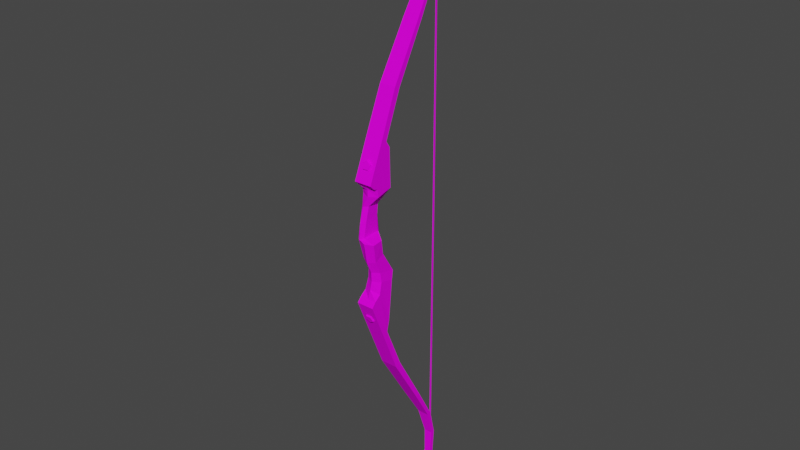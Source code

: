 # Source: RecurveBow.blend  (saved by Blender 3.0.42; exported with 4.5.12 LTS)
import bpy
from mathutils import Matrix  # noqa: F401  (used for matrix-valued properties, if any)

bpy.ops.wm.read_factory_settings(use_empty=True)
scene = bpy.context.scene
scene.name = 'Scene'

# ---- collections
col_collection = bpy.data.collections.new('Collection'); scene.collection.children.link(col_collection)

# ---- images (referenced by path relative to the original .blend; pixels are not part of the script)
import os
ASSET_DIR = os.environ.get("B2B_ASSET_DIR", "")  # directory of the original .blend (textures are referenced by path, not embedded)
HERE = os.path.dirname(os.path.abspath(__file__))  # packed textures are extracted next to this script under _unpacked/

def load_image(name, relpath, width, height, colorspace="sRGB"):
    """Load a texture the original file referenced (path relative to the .blend, or extracted next to this script)."""
    p = next((c for c in (os.path.join(HERE, relpath), os.path.join(ASSET_DIR, relpath)) if relpath and os.path.exists(c)), "")
    if p:
        img = bpy.data.images.load(p, check_existing=True)
        img.name = name
    else:  # same state as the original file: an image datablock whose file is absent (Cycles renders it pink)
        img = bpy.data.images.new(name, width, height)
        img.source = "FILE"
        img.filepath = "//" + (relpath or name)
    img.colorspace_settings.name = colorspace
    return img
img_t_pallet_png = load_image('T_Pallet.png', 'T_Pallet.png', 1024, 1024, 'sRGB')

# ---- materials (node trees are filled in below, after node groups)
mat_material = bpy.data.materials.new('Material')
mat_material.alpha_threshold = 0.0
mat_material.use_transparent_shadow = False
mat_material.line_color = (0.0, 0.0, 0.0, 1.0)

# ---- material node trees
mat_material.use_nodes = True; mat_material.node_tree.nodes.clear()
_N = mat_material.node_tree.nodes; _L = mat_material.node_tree.links
n0 = _N.new('ShaderNodeOutputMaterial'); n0.name = 'Material Output'; n0.location = (300, 300)
n1 = _N.new('ShaderNodeTexCoord'); n1.name = 'Texture Coordinate'; n1.location = (-574, 213)
n2 = _N.new('ShaderNodeBsdfPrincipled'); n2.name = 'Principled BSDF'; n2.location = (10, 300)
n2.distribution = 'GGX'
n2.subsurface_method = 'RANDOM_WALK_SKIN'
n2.inputs[2].default_value = 0.8276
n2.inputs[3].default_value = 1.45
n2.inputs[13].default_value = 0.06897
n2.inputs[27].default_value = (0.0, 0.0, 0.0, 1.0)
n2.inputs[28].default_value = 1.0
n3 = _N.new('ShaderNodeTexImage'); n3.name = 'Image Texture'; n3.location = (-321, 165)
n3.image = img_t_pallet_png
_L.new(n2.outputs[0], n0.inputs[0])
_L.new(n1.outputs[2], n3.inputs[0])
_L.new(n1.outputs[1], n2.inputs[5])
_L.new(n3.outputs[1], n2.inputs[4])
_L.new(n3.outputs[0], n2.inputs[0])
n0.is_active_output = True

# ---- world
world_world = bpy.data.worlds.new('World'); scene.world = world_world
world_world.use_nodes = True; world_world.node_tree.nodes.clear()
_N = world_world.node_tree.nodes; _L = world_world.node_tree.links
n0 = _N.new('ShaderNodeOutputWorld'); n0.name = 'World Output'; n0.location = (300, 300)
n1 = _N.new('ShaderNodeBackground'); n1.name = 'Background'; n1.location = (10, 300)
n1.inputs[0].default_value = (0.05088, 0.05088, 0.05088, 1.0)
_L.new(n1.outputs[0], n0.inputs[0])
n0.is_active_output = True
world_world.color = (0.05088, 0.05088, 0.05088)
world_world.use_sun_shadow = False
world_world.sun_shadow_jitter_overblur = 0.0

# ---- meshes
me_cube_003 = bpy.data.meshes.new('Cube.003')
me_cube_003.from_pydata([(0.01757, -0.01014, -0.1089), (0.01707, 0.02365, -0.1906), (-0.0184, -0.01011, -0.1088), (-0.0189, 0.02365, -0.1909), (0.01427, -0.004394, -0.02844), (0.0182, -0.01385, 0.01226), (0.01427, 0.01624, -0.01805), (0.0182, 0.008028, 0.01455), (-0.01477, -0.004346, -0.02834), (-0.0182, -0.01367, 0.01218), (-0.01477, 0.01632, -0.01822), (-0.0182, 0.008252, 0.01437), (0.01477, 0.007162, -0.05472), (0.01477, 0.04353, -0.06365), (-0.01394, 0.007345, -0.05467), (-0.01394, 0.04358, -0.0634), (0.01677, 0.008623, -0.07496), (0.01677, 0.0385, -0.08125), (-0.0161, 0.008684, -0.07483), (-0.0161, 0.03849, -0.08124), (0.01694, 0.002993, -0.09996), (0.01594, 0.03058, -0.1691), (-0.0186, 0.002916, -0.09996), (-0.0196, 0.03078, -0.1693), (-0.004346, -0.01424, 0.02054), (-0.004346, 0.0242, 0.02135), (-0.0182, -0.01399, 0.02037), (-0.0182, 0.02435, 0.02121), (-0.003942, -0.00825, 0.05323), (-0.003942, 0.02155, 0.05512), (-0.0182, -0.00843, 0.05311), (-0.0182, 0.02156, 0.05496), (-0.002777, -0.002476, 0.08159), (-0.002777, 0.0228, 0.0795), (-0.0182, -0.002476, 0.08165), (-0.0182, 0.0228, 0.07955), (0.0182, 0.0008956, 0.1049), (0.0182, 0.03385, 0.1127), (-0.0182, 0.0006708, 0.1047), (-0.0182, 0.034, 0.1128), (0.0182, -0.002093, 0.122), (0.0182, 0.03194, 0.193), (-0.0182, -0.002144, 0.1218), (-0.0182, 0.03202, 0.1932), (0.0182, -0.01081, 0.1239), (0.0182, 0.02325, 0.2063), (-0.0182, -0.01081, 0.1239), (-0.0182, 0.02325, 0.2063), (-0.0004162, -0.01013, -0.1088), (-0.0002497, -0.01205, -0.03149), (1.68e-09, -0.02012, 0.01184), (0.0004162, -0.00181, -0.05564), (0.000333, -0.0007182, -0.07492), (-0.0008324, -0.00399, -0.09296), (-0.01031, -0.02132, 0.01837), (-0.01107, -0.01704, 0.05118), (-0.01049, -0.01006, 0.08124), (6.133e-10, -0.007914, 0.1036), (6.361e-10, -0.008174, 0.1172), (8.661e-10, -0.01081, 0.1239), (-0.0009157, 0.02365, -0.1908), (-0.0002497, 0.02451, -0.01542), (-1.502e-09, 0.01628, 0.01184), (0.0004162, 0.05465, -0.06619), (0.000333, 0.04687, -0.08283), (-0.001831, 0.03708, -0.1772), (-0.01031, 0.03354, 0.01789), (-0.01107, 0.03015, 0.05429), (-0.01049, 0.03018, 0.07765), (-3.764e-09, 0.04215, 0.1128), (-3.384e-09, 0.03782, 0.1994), (-2.111e-09, 0.02325, 0.2063), (0.0182, -0.01989, -0.1191), (0.0182, 0.01173, -0.1958), (-0.0182, -0.01989, -0.1191), (-0.0182, 0.01173, -0.1958), (0.0182, 0.06068, -0.2809), (-0.0182, 0.06068, -0.2809), (0.0182, 0.04872, -0.2859), (-0.0182, 0.04872, -0.2859), (0.01803, 0.1222, -0.3896), (-0.01555, 0.1222, -0.3896), (0.01803, 0.1147, -0.3953), (-0.01555, 0.1147, -0.3953), (0.01547, 0.1656, -0.4665), (-0.0105, 0.1656, -0.4665), (0.01547, 0.1568, -0.4663), (-0.0105, 0.1568, -0.4663), (0.0118, 0.1829, -0.5252), (-0.006004, 0.1829, -0.5252), (0.0118, 0.1741, -0.5249), (-0.006004, 0.1741, -0.5249), (0.01009, 0.181, -0.5796), (-0.004497, 0.181, -0.5796), (0.01009, 0.1728, -0.5765), (-0.004497, 0.1728, -0.5765), (0.008806, 0.1698, -0.6027), (-0.002813, 0.1698, -0.6027), (0.008806, 0.1616, -0.5996), (-0.002813, 0.1616, -0.5996), (0.006665, 0.1669, -0.6056), (-0.0006718, 0.1669, -0.6056), (0.006665, 0.1618, -0.6037), (-0.0006718, 0.1618, -0.6037), (0.01039, 0.1671, -0.6123), (-0.004401, 0.1671, -0.6123), (0.01039, 0.1567, -0.6084), (-0.004401, 0.1567, -0.6084), (0.005593, 0.1594, -0.6226), (0.0004005, 0.1594, -0.6226), (0.005593, 0.1557, -0.6212), (0.0004005, 0.1557, -0.6212), (0.0182, -0.02083, 0.1339), (0.0182, 0.01123, 0.2111), (-0.0182, -0.02083, 0.1339), (-0.0182, 0.01123, 0.2111), (0.01849, 0.05901, 0.2969), (-0.01573, 0.05901, 0.2969), (0.01849, 0.04698, 0.3016), (-0.01573, 0.04698, 0.3016), (0.01844, 0.119, 0.4064), (-0.01361, 0.119, 0.4064), (0.01844, 0.1115, 0.412), (-0.01361, 0.1115, 0.412), (0.01678, 0.1601, 0.4834), (-0.009181, 0.1601, 0.4834), (0.01678, 0.1527, 0.4835), (-0.009181, 0.1527, 0.4835), (0.01292, 0.1801, 0.5414), (-0.006707, 0.1801, 0.5414), (0.01292, 0.1714, 0.5415), (-0.006707, 0.1714, 0.5415), (0.01001, 0.1801, 0.596), (-0.00449, 0.1801, 0.596), (0.01001, 0.1719, 0.5933), (-0.00449, 0.1719, 0.5933), (0.00769, 0.1699, 0.6255), (-0.003547, 0.1699, 0.6255), (0.00769, 0.1616, 0.6227), (-0.003547, 0.1616, 0.6227), (0.005619, 0.1672, 0.6285), (-0.001477, 0.1672, 0.6285), (0.005619, 0.162, 0.6268), (-0.001477, 0.162, 0.6268), (0.009226, 0.1676, 0.6352), (-0.005083, 0.1676, 0.6352), (0.009226, 0.1571, 0.6317), (-0.005083, 0.1571, 0.6317), (0.004582, 0.1603, 0.6457), (-0.0004395, 0.1603, 0.6457), (0.004582, 0.1566, 0.6445), (-0.0004395, 0.1566, 0.6445), (-1.142e-10, 0.0004072, -0.1633), (3.513e-10, -0.005561, -0.1627), (0.01109, -0.00255, -0.1558), (0.008417, -0.007805, -0.157), (0.006855, -0.007335, -0.1437), (0.005202, -0.01144, -0.1478), (-0.006855, -0.007335, -0.1437), (-0.005202, -0.01144, -0.1478), (-0.01109, -0.00255, -0.1558), (-0.008417, -0.007805, -0.157), (1.625e-10, -0.002757, 0.1757), (6.28e-10, -0.008725, 0.1751), (0.01109, -0.005714, 0.1682), (0.008417, -0.01097, 0.1694), (0.006855, -0.0105, 0.1561), (0.005202, -0.0146, 0.1602), (-0.006855, -0.0105, 0.1561), (-0.005202, -0.0146, 0.1602), (-0.01109, -0.005714, 0.1682), (-0.008417, -0.01097, 0.1694), (0.001806, 0.1639, -0.6047), (0.001848, 0.166, 0.6262), (0.001806, 0.1651, -0.6071), (0.001848, 0.1677, 0.6278), (0.003165, 0.1639, -0.6047), (0.003123, 0.166, 0.6262), (0.003165, 0.1651, -0.6071), (0.003123, 0.1677, 0.6278), (0.001395, 0.1807, 0.02624), (0.001395, 0.1829, 0.02624), (0.003576, 0.1829, 0.02624), (0.003576, 0.1807, 0.02624), (0.001395, 0.1794, 0.5959), (0.001395, 0.1816, 0.5959), (0.003576, 0.1816, 0.5959), (0.003576, 0.1794, 0.5959), (0.001395, 0.182, -0.5796), (0.003576, 0.182, -0.5796), (0.003576, 0.1798, -0.5796), (0.001395, 0.1798, -0.5796)], [], [(4, 6, 7, 5), (61, 10, 11, 62), (10, 8, 9, 11), (49, 4, 5, 50), (4, 12, 13, 6), (7, 25, 24, 5), (63, 64, 19, 15), (10, 15, 14, 8), (49, 51, 12, 4), (61, 63, 15, 10), (19, 23, 22, 18), (15, 19, 18, 14), (12, 16, 17, 13), (51, 52, 16, 12), (53, 48, 0, 20), (16, 20, 21, 17), (52, 53, 20, 16), (64, 65, 23, 19), (65, 60, 3, 23), (23, 3, 2, 22), (20, 0, 1, 21), (26, 30, 31, 27), (50, 54, 26, 9), (62, 66, 25, 7), (9, 26, 27, 11), (55, 56, 34, 30), (25, 29, 28, 24), (54, 55, 30, 26), (66, 67, 29, 25), (34, 38, 39, 35), (67, 68, 33, 29), (30, 34, 35, 31), (29, 33, 32, 28), (37, 41, 40, 36), (33, 37, 36, 32), (56, 57, 38, 34), (68, 69, 37, 33), (58, 59, 46, 42), (57, 58, 42, 38), (69, 70, 41, 37), (38, 42, 43, 39), (70, 71, 45, 41), (42, 46, 47, 43), (41, 45, 44, 40), (36, 40, 58, 57), (40, 44, 59, 58), (32, 36, 57, 56), (24, 28, 55, 54), (28, 32, 56, 55), (5, 24, 54, 50), (18, 22, 53, 52), (22, 2, 48, 53), (14, 18, 52, 51), (8, 14, 51, 49), (8, 49, 50, 9), (43, 47, 71, 70), (39, 43, 70, 69), (35, 39, 69, 68), (31, 35, 68, 67), (27, 31, 67, 66), (11, 27, 66, 62), (21, 1, 60, 65), (17, 21, 65, 64), (6, 13, 63, 61), (13, 17, 64, 63), (6, 61, 62, 7), (2, 3, 75, 74), (75, 73, 72, 74), (1, 0, 72, 73), (0, 2, 74, 72), (1, 73, 78, 76), (79, 77, 81, 83), (73, 75, 79, 78), (3, 1, 76, 77), (75, 3, 77, 79), (80, 82, 86, 84), (77, 76, 80, 81), (76, 78, 82, 80), (78, 79, 83, 82), (87, 85, 89, 91), (82, 83, 87, 86), (83, 81, 85, 87), (81, 80, 84, 85), (91, 89, 93, 95), (85, 84, 88, 89), (84, 86, 90, 88), (86, 87, 91, 90), (92, 94, 98, 96), (89, 88, 92, 93), (88, 90, 94, 92), (90, 91, 95, 94), (99, 97, 101, 103), (94, 95, 99, 98), (95, 93, 97, 99), (93, 92, 96, 97), (101, 100, 104, 105), (97, 96, 100, 101), (96, 98, 102, 100), (98, 99, 103, 102), (104, 106, 110, 108), (100, 102, 106, 104), (102, 103, 107, 106), (103, 101, 105, 107), (109, 108, 110, 111), (106, 107, 111, 110), (107, 105, 109, 111), (105, 104, 108, 109), (46, 114, 115, 47), (115, 114, 112, 113), (45, 113, 112, 44), (44, 112, 114, 46), (45, 116, 118, 113), (119, 123, 121, 117), (113, 118, 119, 115), (47, 117, 116, 45), (115, 119, 117, 47), (120, 124, 126, 122), (117, 121, 120, 116), (116, 120, 122, 118), (118, 122, 123, 119), (127, 131, 129, 125), (122, 126, 127, 123), (123, 127, 125, 121), (121, 125, 124, 120), (131, 135, 133, 129), (125, 129, 128, 124), (124, 128, 130, 126), (126, 130, 131, 127), (132, 136, 138, 134), (129, 133, 132, 128), (128, 132, 134, 130), (130, 134, 135, 131), (139, 143, 141, 137), (134, 138, 139, 135), (135, 139, 137, 133), (133, 137, 136, 132), (141, 145, 144, 140), (137, 141, 140, 136), (136, 140, 142, 138), (138, 142, 143, 139), (144, 148, 150, 146), (140, 144, 146, 142), (142, 146, 147, 143), (143, 147, 145, 141), (149, 151, 150, 148), (146, 150, 151, 147), (147, 151, 149, 145), (145, 149, 148, 144), (152, 153, 155, 154), (154, 155, 157, 156), (156, 157, 159, 158), (155, 153, 161, 159, 157), (158, 159, 161, 160), (160, 161, 153, 152), (162, 164, 165, 163), (164, 166, 167, 165), (166, 168, 169, 167), (165, 167, 169, 171, 163), (168, 170, 171, 169), (170, 162, 163, 171), (184, 173, 175, 185), (185, 175, 179, 186), (186, 179, 177, 187), (187, 177, 173, 184), (190, 183, 180, 191), (189, 182, 183, 190), (188, 181, 182, 189), (191, 180, 181, 188), (183, 187, 184, 180), (182, 186, 187, 183), (181, 185, 186, 182), (180, 184, 185, 181), (172, 191, 188, 174), (174, 188, 189, 178), (178, 189, 190, 176), (176, 190, 191, 172)])
_uv = me_cube_003.uv_layers.new(name='UVMap')
_uv.uv.foreach_set('vector', [0.127, 0.8687, 0.1268, 0.8689, 0.1269, 0.8692, 0.1271, 0.8692, 0.1286, 0.8689, 0.1288, 0.8688, 0.1288, 0.8685, 0.1286, 0.8686, 0.1262, 0.8689, 0.126, 0.8688, 0.1259, 0.8692, 0.1261, 0.8692, 0.1278, 0.8684, 0.128, 0.8684, 0.128, 0.868, 0.1278, 0.868, 0.127, 0.8687, 0.1269, 0.8684, 0.1265, 0.8683, 0.1268, 0.8689, 0.128, 0.8679, 0.1279, 0.8677, 0.1277, 0.8679, 0.128, 0.868, 0.1282, 0.8684, 0.1282, 0.8682, 0.1281, 0.8681, 0.1281, 0.8683, 0.1262, 0.8689, 0.1265, 0.8683, 0.1261, 0.8685, 0.126, 0.8688, 0.1282, 0.8689, 0.1282, 0.8686, 0.1281, 0.8685, 0.1281, 0.8688, 0.1286, 0.8689, 0.1286, 0.8695, 0.1288, 0.8694, 0.1288, 0.8688, 0.1264, 0.8681, 0.1263, 0.8672, 0.126, 0.8679, 0.1261, 0.8682, 0.1265, 0.8683, 0.1264, 0.8681, 0.1261, 0.8682, 0.1261, 0.8685, 0.1269, 0.8684, 0.1269, 0.8682, 0.1265, 0.8681, 0.1265, 0.8683, 0.1273, 0.8691, 0.1273, 0.8693, 0.1275, 0.8692, 0.1274, 0.869, 0.1273, 0.8695, 0.1273, 0.8696, 0.1275, 0.8696, 0.1275, 0.8695, 0.1269, 0.8682, 0.127, 0.8679, 0.1267, 0.8672, 0.1265, 0.8681, 0.1273, 0.8693, 0.1273, 0.8695, 0.1275, 0.8695, 0.1275, 0.8692, 0.1267, 0.8699, 0.1267, 0.8692, 0.1265, 0.8693, 0.1265, 0.87, 0.1282, 0.8671, 0.1283, 0.8669, 0.1281, 0.8669, 0.128, 0.8672, 0.1263, 0.8672, 0.1262, 0.8669, 0.1259, 0.8679, 0.126, 0.8679, 0.127, 0.8679, 0.1271, 0.8678, 0.1267, 0.8669, 0.1267, 0.8672, 0.1259, 0.8693, 0.126, 0.8697, 0.1263, 0.8697, 0.1263, 0.8693, 0.1282, 0.8693, 0.1283, 0.8694, 0.1284, 0.8694, 0.1284, 0.8693, 0.1268, 0.8694, 0.1267, 0.8692, 0.1267, 0.8693, 0.1267, 0.8696, 0.1259, 0.8692, 0.1259, 0.8693, 0.1263, 0.8693, 0.1261, 0.8692, 0.1259, 0.8696, 0.126, 0.87, 0.126, 0.87, 0.126, 0.8697, 0.1272, 0.867, 0.1272, 0.8673, 0.1276, 0.8673, 0.1276, 0.8669, 0.1258, 0.8693, 0.1259, 0.8696, 0.126, 0.8697, 0.1259, 0.8693, 0.1271, 0.8669, 0.1272, 0.8673, 0.1272, 0.8673, 0.1272, 0.867, 0.126, 0.87, 0.1261, 0.8702, 0.1265, 0.8703, 0.1263, 0.8699, 0.1286, 0.8685, 0.1286, 0.8682, 0.1285, 0.8682, 0.1285, 0.8685, 0.126, 0.8697, 0.126, 0.87, 0.1263, 0.8699, 0.1263, 0.8697, 0.1272, 0.8673, 0.1272, 0.8676, 0.1275, 0.8676, 0.1276, 0.8673, 0.1271, 0.868, 0.1272, 0.8689, 0.1275, 0.8681, 0.1275, 0.8679, 0.1272, 0.8676, 0.1271, 0.868, 0.1275, 0.8679, 0.1275, 0.8676, 0.1277, 0.8673, 0.1278, 0.8671, 0.1277, 0.867, 0.1276, 0.8672, 0.1286, 0.8682, 0.1287, 0.8678, 0.1284, 0.8678, 0.1285, 0.8682, 0.1278, 0.8696, 0.1279, 0.8696, 0.1279, 0.8694, 0.1278, 0.8693, 0.1277, 0.8696, 0.1278, 0.8696, 0.1278, 0.8693, 0.1276, 0.8694, 0.1287, 0.8678, 0.1288, 0.8669, 0.1286, 0.8669, 0.1284, 0.8678, 0.1261, 0.8702, 0.1261, 0.8704, 0.1265, 0.8712, 0.1265, 0.8703, 0.1278, 0.8686, 0.1279, 0.8684, 0.1277, 0.8684, 0.1276, 0.8686, 0.1261, 0.8704, 0.126, 0.8705, 0.1264, 0.8714, 0.1265, 0.8712, 0.1272, 0.8689, 0.1273, 0.869, 0.1276, 0.8681, 0.1275, 0.8681, 0.128, 0.8671, 0.128, 0.8669, 0.1278, 0.867, 0.1278, 0.8671, 0.1278, 0.8697, 0.1279, 0.8698, 0.1279, 0.8696, 0.1278, 0.8696, 0.1278, 0.8673, 0.128, 0.8671, 0.1278, 0.8671, 0.1277, 0.8673, 0.1277, 0.8679, 0.1278, 0.8676, 0.1277, 0.8676, 0.1277, 0.868, 0.1278, 0.8676, 0.1278, 0.8673, 0.1277, 0.8673, 0.1277, 0.8676, 0.128, 0.868, 0.1277, 0.8679, 0.1277, 0.868, 0.1278, 0.868, 0.1271, 0.8692, 0.1271, 0.8695, 0.1273, 0.8695, 0.1273, 0.8693, 0.1271, 0.8695, 0.1271, 0.8696, 0.1273, 0.8696, 0.1273, 0.8695, 0.1284, 0.8686, 0.1284, 0.8684, 0.1282, 0.8684, 0.1282, 0.8686, 0.1284, 0.8689, 0.1284, 0.8686, 0.1282, 0.8686, 0.1282, 0.8689, 0.1284, 0.8689, 0.1282, 0.8689, 0.1282, 0.8693, 0.1284, 0.8693, 0.128, 0.8686, 0.1281, 0.8685, 0.1279, 0.8684, 0.1278, 0.8686, 0.1281, 0.8693, 0.128, 0.8686, 0.1278, 0.8686, 0.1278, 0.8693, 0.1287, 0.8683, 0.1288, 0.8679, 0.1287, 0.8678, 0.1286, 0.8682, 0.1263, 0.8697, 0.1263, 0.8699, 0.1264, 0.8699, 0.1264, 0.8697, 0.1263, 0.8693, 0.1263, 0.8697, 0.1264, 0.8697, 0.1264, 0.8692, 0.1276, 0.869, 0.1276, 0.869, 0.1275, 0.8691, 0.1276, 0.8692, 0.1284, 0.8672, 0.1284, 0.8669, 0.1283, 0.8669, 0.1282, 0.8671, 0.1284, 0.8682, 0.1284, 0.8672, 0.1282, 0.8671, 0.1282, 0.8682, 0.1284, 0.8688, 0.1285, 0.8694, 0.1286, 0.8695, 0.1286, 0.8689, 0.1284, 0.8684, 0.1284, 0.8682, 0.1282, 0.8682, 0.1282, 0.8684, 0.1271, 0.8696, 0.1271, 0.8694, 0.1268, 0.8694, 0.1267, 0.8696, 0.2805, 0.8347, 0.2804, 0.8328, 0.2807, 0.8328, 0.2808, 0.8346, 0.5214, 0.7652, 0.5213, 0.7652, 0.5213, 0.7651, 0.5214, 0.7651, 0.2817, 0.8252, 0.2818, 0.8233, 0.282, 0.8235, 0.2819, 0.8252, 0.2844, 0.8241, 0.2844, 0.8233, 0.2847, 0.8233, 0.2847, 0.8241, 0.2817, 0.8252, 0.2819, 0.8252, 0.2818, 0.8272, 0.2816, 0.8272, 0.2806, 0.8308, 0.2803, 0.8308, 0.2798, 0.8282, 0.28, 0.8282, 0.5213, 0.7652, 0.5214, 0.7652, 0.5214, 0.7654, 0.5213, 0.7654, 0.5215, 0.7659, 0.5214, 0.7659, 0.5214, 0.7657, 0.5215, 0.7657, 0.2807, 0.8328, 0.2804, 0.8328, 0.2803, 0.8308, 0.2806, 0.8308, 0.2811, 0.8298, 0.2813, 0.8299, 0.2809, 0.8316, 0.2808, 0.8316, 0.5215, 0.7657, 0.5214, 0.7657, 0.5214, 0.7655, 0.5215, 0.7655, 0.2816, 0.8272, 0.2818, 0.8272, 0.2813, 0.8299, 0.2811, 0.8298, 0.5213, 0.7654, 0.5214, 0.7654, 0.5214, 0.7657, 0.5213, 0.7657, 0.2797, 0.8265, 0.2795, 0.8264, 0.2796, 0.8251, 0.2797, 0.8252, 0.5213, 0.7657, 0.5214, 0.7657, 0.5214, 0.7659, 0.5213, 0.7659, 0.28, 0.8282, 0.2798, 0.8282, 0.2795, 0.8264, 0.2797, 0.8265, 0.5215, 0.7655, 0.5214, 0.7655, 0.5214, 0.7653, 0.5215, 0.7653, 0.2797, 0.8252, 0.2796, 0.8251, 0.28, 0.824, 0.2801, 0.8242, 0.5215, 0.7653, 0.5214, 0.7653, 0.5214, 0.7652, 0.5215, 0.7652, 0.2808, 0.8316, 0.2809, 0.8316, 0.281, 0.8329, 0.2808, 0.8329, 0.5213, 0.7659, 0.5214, 0.7659, 0.5214, 0.766, 0.5214, 0.766, 0.2812, 0.834, 0.2814, 0.8339, 0.2818, 0.8343, 0.2816, 0.8344, 0.5215, 0.7652, 0.5214, 0.7652, 0.5214, 0.7651, 0.5215, 0.7651, 0.2808, 0.8329, 0.281, 0.8329, 0.2814, 0.8339, 0.2812, 0.834, 0.5214, 0.766, 0.5214, 0.766, 0.5214, 0.7661, 0.5214, 0.7661, 0.2805, 0.8238, 0.2804, 0.8237, 0.2804, 0.8236, 0.2805, 0.8237, 0.5216, 0.7658, 0.5216, 0.7658, 0.5216, 0.7659, 0.5216, 0.7659, 0.2801, 0.8242, 0.28, 0.824, 0.2804, 0.8237, 0.2805, 0.8238, 0.5216, 0.7657, 0.5216, 0.7657, 0.5216, 0.7658, 0.5216, 0.7658, 0.5216, 0.7656, 0.5216, 0.7656, 0.5217, 0.7656, 0.5217, 0.7656, 0.5216, 0.7658, 0.5216, 0.7658, 0.5216, 0.7658, 0.5216, 0.7658, 0.2816, 0.8344, 0.2818, 0.8343, 0.2818, 0.8343, 0.2817, 0.8344, 0.5216, 0.7658, 0.5216, 0.7658, 0.5216, 0.7658, 0.5216, 0.7658, 0.2817, 0.8345, 0.2819, 0.8344, 0.282, 0.8346, 0.282, 0.8347, 0.2817, 0.8344, 0.2818, 0.8343, 0.2819, 0.8344, 0.2817, 0.8345, 0.5216, 0.7658, 0.5216, 0.7658, 0.5215, 0.7659, 0.5215, 0.7658, 0.2805, 0.8237, 0.2804, 0.8236, 0.2805, 0.8235, 0.2807, 0.8236, 0.2845, 0.825, 0.2845, 0.8251, 0.2844, 0.8251, 0.2844, 0.825, 0.5215, 0.7659, 0.5215, 0.7658, 0.5215, 0.7658, 0.5215, 0.7658, 0.2807, 0.8236, 0.2805, 0.8235, 0.2807, 0.8233, 0.2808, 0.8234, 0.5215, 0.7659, 0.5215, 0.7658, 0.5215, 0.7658, 0.5215, 0.7658, 0.2841, 0.8349, 0.2844, 0.8347, 0.2843, 0.833, 0.284, 0.833, 0.5216, 0.7656, 0.5216, 0.7657, 0.5216, 0.7657, 0.5216, 0.7656, 0.2828, 0.8252, 0.2831, 0.8252, 0.2832, 0.8235, 0.283, 0.8233, 0.2844, 0.8249, 0.2847, 0.8249, 0.2847, 0.8241, 0.2844, 0.8241, 0.2828, 0.8252, 0.2828, 0.8272, 0.283, 0.8272, 0.2831, 0.8252, 0.2842, 0.8309, 0.2837, 0.8283, 0.2835, 0.8284, 0.2839, 0.831, 0.5216, 0.7656, 0.5216, 0.7654, 0.5216, 0.7654, 0.5216, 0.7656, 0.5215, 0.7651, 0.5215, 0.7653, 0.5216, 0.7653, 0.5216, 0.7651, 0.2843, 0.833, 0.2842, 0.8309, 0.2839, 0.831, 0.284, 0.833, 0.2823, 0.8298, 0.282, 0.8316, 0.2822, 0.8316, 0.2825, 0.8299, 0.5215, 0.7653, 0.5215, 0.7655, 0.5216, 0.7655, 0.5216, 0.7653, 0.2828, 0.8272, 0.2823, 0.8298, 0.2825, 0.8299, 0.283, 0.8272, 0.5216, 0.7654, 0.5216, 0.7652, 0.5216, 0.7652, 0.5216, 0.7654, 0.2834, 0.8266, 0.2834, 0.8253, 0.2832, 0.8253, 0.2832, 0.8266, 0.5216, 0.7652, 0.5216, 0.7651, 0.5216, 0.7651, 0.5216, 0.7652, 0.2837, 0.8283, 0.2834, 0.8266, 0.2832, 0.8266, 0.2835, 0.8284, 0.5215, 0.7655, 0.5215, 0.7657, 0.5216, 0.7657, 0.5216, 0.7655, 0.2834, 0.8253, 0.2837, 0.8243, 0.2836, 0.8242, 0.2832, 0.8253, 0.5215, 0.7657, 0.5215, 0.7658, 0.5216, 0.7658, 0.5216, 0.7657, 0.282, 0.8316, 0.282, 0.8329, 0.2822, 0.8329, 0.2822, 0.8316, 0.5217, 0.7654, 0.5217, 0.7653, 0.5216, 0.7653, 0.5216, 0.7654, 0.2824, 0.834, 0.2828, 0.8345, 0.283, 0.8344, 0.2826, 0.8339, 0.5217, 0.7656, 0.5217, 0.7655, 0.5216, 0.7655, 0.5216, 0.7656, 0.282, 0.8329, 0.2824, 0.834, 0.2826, 0.8339, 0.2822, 0.8329, 0.5217, 0.7653, 0.5217, 0.7652, 0.5216, 0.7652, 0.5216, 0.7653, 0.2842, 0.8238, 0.2842, 0.8237, 0.2841, 0.8236, 0.284, 0.8237, 0.5217, 0.7652, 0.5217, 0.7651, 0.5217, 0.7651, 0.5216, 0.7652, 0.2837, 0.8243, 0.2842, 0.8238, 0.284, 0.8237, 0.2836, 0.8242, 0.5217, 0.7655, 0.5217, 0.7654, 0.5217, 0.7654, 0.5216, 0.7655, 0.5217, 0.7654, 0.5217, 0.7654, 0.5216, 0.7654, 0.5217, 0.7654, 0.5217, 0.7654, 0.5217, 0.7654, 0.5217, 0.7654, 0.5217, 0.7654, 0.2828, 0.8345, 0.2829, 0.8346, 0.283, 0.8345, 0.283, 0.8344, 0.5217, 0.7651, 0.5217, 0.7651, 0.5217, 0.7651, 0.5217, 0.7651, 0.2829, 0.8347, 0.2832, 0.8349, 0.2832, 0.8348, 0.2831, 0.8346, 0.2829, 0.8346, 0.2829, 0.8347, 0.2831, 0.8346, 0.283, 0.8345, 0.5217, 0.7651, 0.5217, 0.7651, 0.5216, 0.7651, 0.5217, 0.7651, 0.2842, 0.8237, 0.2843, 0.8236, 0.2841, 0.8235, 0.2841, 0.8236, 0.2845, 0.8249, 0.2844, 0.8249, 0.2844, 0.825, 0.2845, 0.825, 0.5217, 0.7651, 0.5217, 0.7651, 0.5217, 0.7651, 0.5216, 0.7651, 0.2843, 0.8236, 0.2844, 0.8234, 0.2843, 0.8233, 0.2841, 0.8235, 0.5217, 0.7654, 0.5217, 0.7654, 0.5217, 0.7654, 0.5216, 0.7654, 0.7692, 0.6367, 0.7692, 0.6353, 0.7698, 0.6354, 0.77, 0.6368, 0.7694, 0.6368, 0.7693, 0.6384, 0.7687, 0.6384, 0.7685, 0.6368, 0.7709, 0.6385, 0.7707, 0.64, 0.7701, 0.64, 0.77, 0.6385, 0.7709, 0.639, 0.7713, 0.6385, 0.7719, 0.6387, 0.7719, 0.6394, 0.7713, 0.6396, 0.7694, 0.6384, 0.7693, 0.6399, 0.7686, 0.6399, 0.7685, 0.6384, 0.7685, 0.6368, 0.7687, 0.6354, 0.7692, 0.6353, 0.7692, 0.6367, 0.7676, 0.6353, 0.7671, 0.637, 0.7674, 0.6382, 0.7678, 0.6369, 0.7709, 0.6385, 0.7709, 0.6359, 0.7704, 0.6353, 0.7704, 0.6373, 0.7709, 0.6353, 0.7709, 0.6362, 0.7716, 0.6361, 0.7716, 0.6354, 0.7674, 0.6382, 0.7678, 0.6401, 0.7685, 0.64, 0.7685, 0.638, 0.7678, 0.6369, 0.7704, 0.6379, 0.7704, 0.6353, 0.77, 0.6365, 0.77, 0.6385, 0.7685, 0.6368, 0.7676, 0.6353, 0.7678, 0.6369, 0.7685, 0.638, 0.5014, 0.718, 0.5014, 0.7173, 0.5014, 0.7174, 0.5014, 0.7181, 0.5014, 0.7181, 0.5014, 0.7174, 0.5015, 0.7174, 0.5015, 0.7181, 0.5015, 0.7181, 0.5015, 0.7174, 0.5015, 0.7173, 0.5015, 0.718, 0.5016, 0.7173, 0.5016, 0.718, 0.5015, 0.718, 0.5015, 0.7173, 0.5018, 0.7176, 0.5018, 0.7178, 0.5017, 0.7178, 0.5017, 0.7176, 0.5018, 0.7173, 0.5018, 0.7175, 0.5017, 0.7175, 0.5017, 0.7173, 0.5017, 0.7176, 0.5017, 0.7178, 0.5016, 0.7178, 0.5016, 0.7176, 0.5016, 0.7176, 0.5016, 0.7174, 0.5017, 0.7175, 0.5017, 0.7176, 0.5018, 0.7178, 0.5018, 0.7179, 0.5017, 0.7179, 0.5017, 0.7178, 0.5018, 0.7175, 0.5018, 0.7176, 0.5017, 0.7176, 0.5017, 0.7175, 0.5017, 0.7178, 0.5017, 0.7179, 0.5016, 0.7179, 0.5016, 0.7178, 0.5016, 0.7174, 0.5016, 0.7173, 0.5017, 0.7173, 0.5017, 0.7175, 0.5012, 0.7182, 0.5012, 0.7174, 0.5012, 0.7173, 0.5012, 0.7182, 0.5012, 0.7182, 0.5012, 0.7173, 0.5013, 0.7173, 0.5013, 0.7182, 0.5013, 0.7182, 0.5013, 0.7173, 0.5013, 0.7174, 0.5013, 0.7182, 0.5014, 0.7173, 0.5014, 0.7181, 0.5013, 0.7181, 0.5013, 0.7173])
me_cube_003.materials.append(mat_material)
me_cube_003.use_remesh_fix_poles = True
me_cube_003.use_remesh_preserve_attributes = False
me_cube_003.update()
arm_armature = bpy.data.armatures.new('Armature')  # bones are not reproduced

# ---- objects
ob_bow = bpy.data.objects.new('Bow', me_cube_003)
ob_armature = bpy.data.objects.new('Armature', arm_armature)

# ---- transforms, parenting, visibility, modifiers, constraints
ob_bow.parent = ob_armature
ob_bow.location = (0.0, 0.0, 0.0)
_vg = ob_bow.vertex_groups.new(name='Grip.R')
for _i, _w in zip([0, 2, 4, 5, 6, 7, 8, 9, 10, 11, 12, 16, 17, 20, 22, 24, 25, 26, 27, 28, 29, 30, 31, 32, 33, 34, 35, 36, 37, 38, 39, 40, 41, 42, 43, 44, 45, 46, 47, 48, 49, 50, 51, 52, 53, 54, 55, 56, 57, 58, 59, 61, 62, 66, 67, 68, 69, 70, 71, 72, 74, 112, 113, 114, 162, 163, 164, 165, 166, 167, 168, 169, 170, 171], [0.0, 0.0, 0.0003128, 0.001059, 1.798e-06, 0.003625, 1.649e-05, 0.01041, 0.0001199, 5.407e-05, 0.0, 0.0, 0.0, 0.0, 0.0, 0.00559, 9.311e-05, 0.001979, 0.0001028, 0.0005698, 0.01245, 0.03039, 0.0004308, 4.103e-05, 0.03799, 0.001267, 0.005168, 0.0004035, 0.001284, 0.005546, 0.01976, 2.055e-11, 0.0, 3.328e-11, 0.0001124, 4.012e-16, 0.0, 9.881e-06, 0.0, 0.0, 0.0, 0.002655, 0.0, 0.0, 0.0, 0.009281, 0.0006597, 8.448e-08, 0.0003374, 1.474e-15, 0.0, 0.005376, 7e-06, 5.513e-06, 8.711e-06, 0.00195, 0.002131, 0.0, 0.0, 0.0, 0.0, 5.056e-05, 0.0, 0.0003349, 3.287e-06, 0.0002255, 6.498e-09, 6.406e-09, 1.3e-05, 8.797e-08, 8.021e-05, 0.0001409, 0.006214, 0.03289]): _vg.add([_i], _w, 'REPLACE')
_vg = ob_bow.vertex_groups.new(name='Arm.R')
for _i, _w in zip([28, 29, 31, 32, 33, 35, 36, 37, 38, 39, 40, 41, 42, 43, 44, 45, 46, 47, 55, 57, 58, 59, 67, 68, 69, 70, 71, 77, 79, 112, 113, 114, 115, 162, 163, 164, 165, 166, 167, 168, 169, 170, 171], [0.0, 0.0, 0.0, 0.0, 0.0, 0.0, 0.0, 0.0214, 0.0, 0.0001674, 3.806e-07, 6.163e-06, 0.0005482, 5.184e-08, 0.0, 3.612e-06, 8.94e-05, 0.0, 0.0, 0.0, 0.0, 0.0, 0.0, 0.0, 0.005346, 9.487e-08, 2.999e-08, 0.0, 0.0, 0.0005028, 2.73e-07, 0.0002117, 7.948e-10, 7.587e-07, 5.135e-09, 0.0, 2.368e-05, 0.002158, 2.166e-05, 1.917e-05, 6.354e-07, 1.83e-06, 1.429e-11]): _vg.add([_i], _w, 'REPLACE')
_vg = ob_bow.vertex_groups.new(name='Arm001.R')
for _i, _w in zip([4, 5, 6, 7, 8, 9, 10, 11, 12, 13, 15, 16, 17, 18, 19, 24, 25, 26, 27, 28, 29, 30, 31, 32, 33, 34, 35, 36, 37, 38, 39, 40, 41, 42, 43, 44, 45, 46, 47, 49, 50, 54, 55, 56, 57, 58, 59, 61, 62, 63, 64, 66, 67, 68, 69, 70, 71, 112, 113, 114, 115, 116, 117, 118, 119, 120, 121, 122, 123, 162, 163, 164, 165, 166, 167, 168, 169, 170, 171, 181, 182], [0.0, 0.0, 0.0, 0.0, 0.0, 0.0, 0.0, 0.0, 0.0, 0.0, 0.0, 0.0, 0.0, 0.0, 0.0, 0.0, 0.0, 0.0, 0.0, 0.0, 0.0, 0.0, 0.0, 0.0, 0.0, 0.0, 0.0, 0.0, 0.0, 0.0, 0.0, 0.0, 0.0, 0.0, 0.0, 0.0, 0.0, 0.0, 0.0, 0.0, 0.0, 0.0, 0.0, 0.0, 0.0, 0.0, 0.0, 0.0, 0.0, 0.0, 0.0, 0.0, 0.0, 0.0, 0.0, 0.0, 0.0, 0.0, 0.0, 0.0, 0.0, 4.374e-05, 2.922e-07, 7.458e-10, 2.282e-09, 0.6974, 0.6972, 0.6973, 0.6974, 0.0, 0.0, 0.0, 0.0, 0.0, 0.0, 0.0, 0.0, 0.0, 0.0, 0.0, 0.0]): _vg.add([_i], _w, 'REPLACE')
_vg = ob_bow.vertex_groups.new(name='Arm002.R')
for _i, _w in zip([120, 121, 122, 123, 124, 125, 126, 127], [0.9838, 0.9914, 0.9845, 0.9964, 0.05935, 0.1561, 0.1217, 0.8064]): _vg.add([_i], _w, 'REPLACE')
_vg = ob_bow.vertex_groups.new(name='Arm003.R')
for _i, _w in zip([124, 125, 126, 127, 128, 129, 130, 131], [0.9368, 0.8405, 0.8764, 0.1949, 0.5603, 0.5288, 0.8714, 0.9291]): _vg.add([_i], _w, 'REPLACE')
_vg = ob_bow.vertex_groups.new(name='Arm004.R')
for _i, _w in zip([128, 129, 130, 131, 132, 133, 134, 135, 136, 137, 138, 139, 140, 141, 142, 143, 144, 145, 146, 147, 148, 149, 150, 151, 173, 175, 177, 179, 184, 185, 186, 187], [0.4392, 0.4725, 0.1265, 0.06522, 0.9765, 0.9909, 0.9693, 0.9884, 0.1268, 0.0, 0.546, 0.0, 0.002733, 0.0, 0.0712, 0.0, 2.184e-09, 0.0, 7.562e-07, 0.0, 3.017e-05, 0.0, 4.498e-09, 0.0, 0.0, 0.0, 0.2167, 0.001728, 0.4962, 0.497, 0.4971, 0.4965]): _vg.add([_i], _w, 'REPLACE')
_vg = ob_bow.vertex_groups.new(name='Tip.R')
for _i, _w in zip([136, 137, 138, 139, 140, 141, 142, 143, 144, 145, 146, 147, 148, 149, 150, 151, 173, 175, 177, 179, 184, 185, 186, 187], [0.9044, 0.9767, 0.9598, 0.987, 0.9649, 0.9948, 0.9884, 0.9989, 0.9914, 0.9988, 0.9967, 0.9997, 0.9989, 0.9995, 0.9993, 0.9997, 0.9931, 0.9971, 0.9942, 0.9975, 0.5033, 0.5025, 0.5025, 0.503]): _vg.add([_i], _w, 'REPLACE')
_vg = ob_bow.vertex_groups.new(name='Grip.L')
for _i, _w in zip([0, 2, 4, 5, 6, 7, 8, 9, 10, 11, 12, 13, 14, 15, 16, 17, 18, 19, 20, 21, 22, 23, 24, 25, 26, 27, 28, 29, 31, 32, 33, 34, 36, 37, 48, 49, 50, 51, 52, 53, 54, 55, 56, 57, 61, 62, 63, 64, 65, 66, 67, 68, 69, 72, 74, 153, 154, 155, 156, 157, 158, 159, 160, 161], [3.428e-19, 5.597e-14, 0.002006, 0.07846, 0.0, 1.998e-06, 0.003012, 0.07635, 0.0003023, 0.07426, 1.52e-06, 0.0002798, 3.366e-05, 0.002872, 2.084e-05, 0.0001241, 0.002007, 4.408e-06, 2.462e-11, 4.549e-05, 2.051e-06, 0.0004391, 0.0, 0.02396, 0.01612, 0.02044, 0.0, 0.0, 0.0, 0.0, 0.0, 0.0, 0.0, 0.0, 6.423e-14, 6.196e-05, 0.01646, 0.0003226, 8.858e-08, 0.0, 0.003829, 0.0, 0.0, 0.0, 0.0001083, 0.004684, 0.0004123, 0.00028, 0.001365, 0.01389, 0.0, 0.0, 0.0, 6.059e-05, 1.278e-05, 0.0, 0.0, 0.0, 0.0, 0.0, 0.0, 0.0, 0.0, 0.0]): _vg.add([_i], _w, 'REPLACE')
_vg = ob_bow.vertex_groups.new(name='Arm.L')
for _i, _w in zip([0, 1, 2, 3, 4, 5, 6, 7, 10, 11, 12, 13, 15, 16, 17, 18, 19, 20, 21, 22, 23, 24, 25, 26, 27, 28, 29, 31, 33, 35, 48, 49, 50, 52, 53, 54, 55, 60, 61, 62, 63, 64, 65, 66, 67, 68, 72, 73, 74, 75, 76, 77, 78, 79, 152, 153, 154, 155, 156, 157, 158, 159, 160, 161], [2.903e-06, 8.026e-13, 3.363e-07, 2.895e-10, 0.0, 0.0, 0.0, 0.0, 0.0, 0.0, 0.0, 0.0, 0.0, 0.0, 0.0001725, 0.0, 6.667e-06, 0.01238, 4.236e-12, 0.0, 0.0005626, 0.0, 0.0, 0.0, 0.0, 0.0, 0.0, 0.0, 0.0, 0.0, 0.0, 0.0, 0.0, 0.0, 0.0, 0.0, 0.0, 0.0, 0.0, 0.0, 0.0, 5.054e-07, 0.0002157, 0.0, 0.0, 0.0, 8.137e-08, 0.0002366, 7.201e-06, 5.2e-07, 3.007e-08, 3.68e-06, 9.588e-20, 1.806e-19, 2.587e-08, 1.134e-06, 9.881e-08, 0.0002149, 0.001187, 0.01364, 3.897e-06, 2.919e-07, 6.305e-05, 1.97e-10]): _vg.add([_i], _w, 'REPLACE')
_vg = ob_bow.vertex_groups.new(name='Arm001.L')
for _i, _w in zip([80, 81, 82, 83], [0.8457, 0.8677, 0.5656, 0.5583]): _vg.add([_i], _w, 'REPLACE')
_vg = ob_bow.vertex_groups.new(name='Arm002.L')
for _i, _w in zip([80, 81, 82, 83, 84, 85, 86, 87], [0.1451, 0.1229, 0.4293, 0.4397, 0.2369, 0.1757, 0.7278, 0.8156]): _vg.add([_i], _w, 'REPLACE')
_vg = ob_bow.vertex_groups.new(name='Bone.011')
for _i, _w in zip([84, 85, 86, 87, 88, 89, 90, 91], [0.7577, 0.8189, 0.2569, 0.1788, 0.5581, 0.5354, 0.8816, 0.9476]): _vg.add([_i], _w, 'REPLACE')
_vg = ob_bow.vertex_groups.new(name='Bone.012')
for _i, _w in zip([88, 89, 90, 91, 92, 93, 94, 95, 96, 97, 98, 99, 100, 101, 102, 103, 104, 105, 106, 107, 108, 109, 110, 111, 172, 174, 176, 178, 188, 191], [0.4405, 0.4662, 0.1124, 0.04596, 0.9712, 0.9889, 0.9618, 0.9875, 0.1396, 0.9283, 0.2575, 0.8898, 0.02167, 0.6381, 0.05648, 0.5845, 0.009425, 0.1197, 0.003218, 0.05457, 0.0003441, 0.0001855, 0.001115, 0.0004372, 0.6478, 0.4518, 0.1428, 0.08724, 0.04386, 0.06498]): _vg.add([_i], _w, 'REPLACE')
_vg = ob_bow.vertex_groups.new(name='Tip.L')
for _i, _w in zip([96, 97, 98, 99, 100, 101, 102, 103, 104, 105, 106, 107, 108, 109, 110, 111, 172, 174, 176, 178, 188, 189, 190, 191], [0.8687, 0.9781, 0.9381, 0.9783, 0.9511, 0.9968, 0.9795, 0.9969, 0.9871, 0.9992, 0.9935, 0.9993, 0.9977, 0.9998, 0.9989, 0.9999, 1.0, 1.0, 1.0, 1.0, 0.999, 0.9991, 0.9991, 0.9991]): _vg.add([_i], _w, 'REPLACE')
_vg = ob_bow.vertex_groups.new(name='String')
for _i, _w in zip([81, 82, 84, 85, 86, 87, 88, 90, 92, 93, 180, 181, 182, 183, 188, 189], [0.0, 0.0002484, 0.0009818, 0.0, 0.005418, 0.0, 0.0, 0.0, 0.0, 0.0, 1.0, 1.0, 1.0, 1.0, 0.0, 0.0]): _vg.add([_i], _w, 'REPLACE')
_m = ob_bow.modifiers.new('Armature', 'ARMATURE')
_m.object = ob_armature
ob_armature.location = (0.0, 0.0, 0.0)
ob_armature.show_in_front = True

# ---- collection membership
col_collection.objects.link(ob_bow)
col_collection.objects.link(ob_armature)

# ---- scene / render settings (as saved in the file)
scene.frame_start = 1; scene.frame_end = 250; scene.frame_set(0)
scene.render.engine = 'BLENDER_EEVEE_NEXT'
scene.cycles.sampling_pattern = 'TABULATED_SOBOL'
scene.cycles.use_light_tree = False
scene.view_settings.view_transform = 'Filmic'
bpy.context.view_layer.update()

# ---- added for rendering (the .blend has no active camera and no usable light): camera, sun
cam_auto = bpy.data.cameras.new('AutoCamera')
cam_auto.lens = 50.0
cam_auto.sensor_width = 36.0
cam_auto.clip_end = 1000.0
ob_auto_camera = bpy.data.objects.new('AutoCamera', cam_auto)
scene.collection.objects.link(ob_auto_camera)
ob_auto_camera.location = (1.19787, -1.35477, 0.969672)
ob_auto_camera.rotation_euler = (1.09748, -7.21219e-08, 0.694738)
scene.camera = ob_auto_camera
light_auto_sun = bpy.data.lights.new('AutoSun', 'SUN')
light_auto_sun.energy = 3.0
light_auto_sun.angle = 0.0523599
ob_auto_sun = bpy.data.objects.new('AutoSun', light_auto_sun)
scene.collection.objects.link(ob_auto_sun)
ob_auto_sun.rotation_euler = (0.872665, 0.174533, 0.523599)
bpy.context.view_layer.update()
